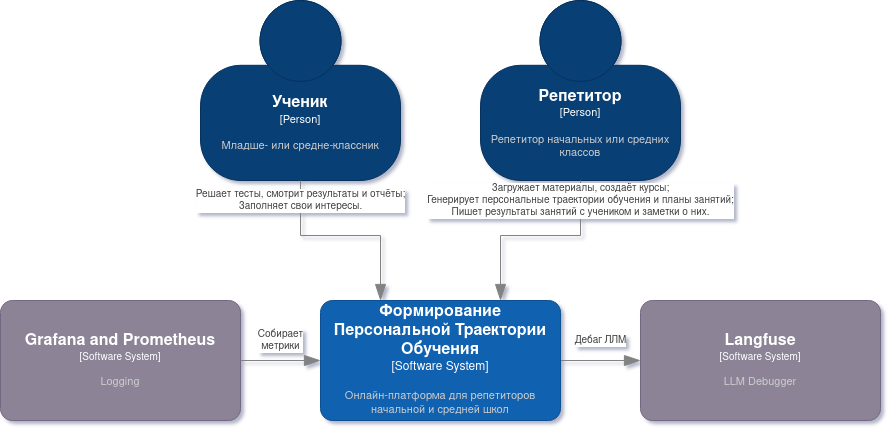

The diagram above was exported from draw.io. Its source (the exported page's mxGraphModel, read from the mxfile embedded in the PNG):
<mxGraphModel dx="977" dy="648" grid="1" gridSize="10" guides="1" tooltips="1" connect="1" arrows="1" fold="1" page="1" pageScale="1" pageWidth="4681" pageHeight="3300" math="0" shadow="0">
  <root>
    <mxCell id="0" />
    <mxCell id="1" parent="0" />
    <mxCell id="iHdVkxIcbajYzPEr88zO-10" edge="1" parent="1" source="cNOFU1cEg4G7tj0gGRZB-1" style="edgeStyle=orthogonalEdgeStyle;shape=connector;rounded=0;jumpStyle=arc;jumpSize=16;orthogonalLoop=1;jettySize=auto;html=1;strokeColor=#828282;strokeWidth=1;align=center;verticalAlign=middle;fontFamily=Helvetica;fontSize=10;fontColor=#404040;labelBackgroundColor=default;elbow=vertical;startSize=14;endArrow=blockThin;endFill=1;endSize=14;" target="iHdVkxIcbajYzPEr88zO-9" value="Дебаг ЛЛМ">
      <mxGeometry relative="1" y="20" as="geometry">
        <mxPoint as="offset" />
      </mxGeometry>
    </mxCell>
    <object placeholders="1" c4Name="Формирование Персональной Траектории Обучения" c4Type="Software System" c4Description="Онлайн-платформа для репетиторов начальной и средней школ" label="&lt;font style=&quot;font-size: 16px&quot;&gt;&lt;b&gt;%c4Name%&lt;/b&gt;&lt;/font&gt;&lt;div&gt;[%c4Type%]&lt;/div&gt;&lt;br&gt;&lt;div&gt;&lt;font style=&quot;font-size: 11px&quot;&gt;&lt;font color=&quot;#cccccc&quot;&gt;%c4Description%&lt;/font&gt;&lt;/div&gt;" link="data:page/id,GDhrfBzp_lzQFPohbafK" id="cNOFU1cEg4G7tj0gGRZB-1">
      <mxCell parent="1" style="rounded=1;whiteSpace=wrap;html=1;labelBackgroundColor=none;fillColor=#1061B0;fontColor=#ffffff;align=center;arcSize=10;strokeColor=#0D5091;metaEdit=1;resizable=0;points=[[0.25,0,0],[0.5,0,0],[0.75,0,0],[1,0.25,0],[1,0.5,0],[1,0.75,0],[0.75,1,0],[0.5,1,0],[0.25,1,0],[0,0.75,0],[0,0.5,0],[0,0.25,0]];" vertex="1">
        <mxGeometry height="120" width="240" x="560" y="360" as="geometry" />
      </mxCell>
    </object>
    <object placeholders="1" c4Name="Ученик" c4Type="Person" c4Description="Младше- или средне-классник" label="&lt;font style=&quot;font-size: 16px&quot;&gt;&lt;b&gt;%c4Name%&lt;/b&gt;&lt;/font&gt;&lt;div&gt;[%c4Type%]&lt;/div&gt;&lt;br&gt;&lt;div&gt;&lt;font style=&quot;font-size: 11px&quot;&gt;&lt;font color=&quot;#cccccc&quot;&gt;%c4Description%&lt;/font&gt;&lt;/div&gt;" id="cNOFU1cEg4G7tj0gGRZB-2">
      <mxCell parent="1" style="html=1;fontSize=11;dashed=0;whiteSpace=wrap;fillColor=#083F75;strokeColor=#06315C;fontColor=#ffffff;shape=mxgraph.c4.person2;align=center;metaEdit=1;points=[[0.5,0,0],[1,0.5,0],[1,0.75,0],[0.75,1,0],[0.5,1,0],[0.25,1,0],[0,0.75,0],[0,0.5,0]];resizable=0;" vertex="1">
        <mxGeometry height="180" width="200" x="440" y="60" as="geometry" />
      </mxCell>
    </object>
    <object placeholders="1" c4Name="Репетитор" c4Type="Person" c4Description="Репетитор начальных или средних классов" label="&lt;font style=&quot;font-size: 16px&quot;&gt;&lt;b&gt;%c4Name%&lt;/b&gt;&lt;/font&gt;&lt;div&gt;[%c4Type%]&lt;/div&gt;&lt;br&gt;&lt;div&gt;&lt;font style=&quot;font-size: 11px&quot;&gt;&lt;font color=&quot;#cccccc&quot;&gt;%c4Description%&lt;/font&gt;&lt;/div&gt;" id="cNOFU1cEg4G7tj0gGRZB-3">
      <mxCell parent="1" style="html=1;fontSize=11;dashed=0;whiteSpace=wrap;fillColor=#083F75;strokeColor=#06315C;fontColor=#ffffff;shape=mxgraph.c4.person2;align=center;metaEdit=1;points=[[0.5,0,0],[1,0.5,0],[1,0.75,0],[0.75,1,0],[0.5,1,0],[0.25,1,0],[0,0.75,0],[0,0.5,0]];resizable=0;" vertex="1">
        <mxGeometry height="180" width="200" x="720" y="60" as="geometry" />
      </mxCell>
    </object>
    <mxCell id="cNOFU1cEg4G7tj0gGRZB-7" edge="1" parent="1" source="cNOFU1cEg4G7tj0gGRZB-2" style="edgeStyle=orthogonalEdgeStyle;shape=connector;rounded=0;jumpStyle=arc;jumpSize=16;orthogonalLoop=1;jettySize=auto;html=1;entryX=0.25;entryY=0;entryDx=0;entryDy=0;entryPerimeter=0;strokeColor=#828282;strokeWidth=1;align=center;verticalAlign=middle;fontFamily=Helvetica;fontSize=10;fontColor=#404040;labelBackgroundColor=default;elbow=vertical;startSize=14;endArrow=blockThin;endFill=1;endSize=14;" target="cNOFU1cEg4G7tj0gGRZB-1" value="Решает тесты, смотрит результаты и отчёты;&lt;br&gt;Заполняет свои интересы.">
      <mxGeometry relative="1" x="-0.8" as="geometry">
        <mxPoint as="offset" />
      </mxGeometry>
    </mxCell>
    <mxCell id="cNOFU1cEg4G7tj0gGRZB-8" edge="1" parent="1" source="cNOFU1cEg4G7tj0gGRZB-3" style="edgeStyle=orthogonalEdgeStyle;shape=connector;rounded=0;jumpStyle=arc;jumpSize=16;orthogonalLoop=1;jettySize=auto;html=1;entryX=0.75;entryY=0;entryDx=0;entryDy=0;entryPerimeter=0;strokeColor=#828282;strokeWidth=1;align=center;verticalAlign=middle;fontFamily=Helvetica;fontSize=10;fontColor=#404040;labelBackgroundColor=default;elbow=vertical;startSize=14;endArrow=blockThin;endFill=1;endSize=14;" target="cNOFU1cEg4G7tj0gGRZB-1" value="&lt;div&gt;Загружает материалы, создаёт курсы;&lt;/div&gt;&lt;div&gt;Генерирует персональные траектории обучения и планы занятий;&lt;/div&gt;Пишет результаты занятий с учеником и заметки о них.">
      <mxGeometry relative="1" x="-0.7989" as="geometry">
        <mxPoint as="offset" />
      </mxGeometry>
    </mxCell>
    <object placeholders="1" c4Name="Grafana and Prometheus" c4Type="Software System" c4Description="Logging" label="&lt;font style=&quot;font-size: 16px&quot;&gt;&lt;b&gt;%c4Name%&lt;/b&gt;&lt;/font&gt;&lt;div&gt;[%c4Type%]&lt;/div&gt;&lt;br&gt;&lt;div&gt;&lt;font style=&quot;font-size: 11px&quot;&gt;&lt;font color=&quot;#cccccc&quot;&gt;%c4Description%&lt;/font&gt;&lt;/div&gt;" id="iHdVkxIcbajYzPEr88zO-1">
      <mxCell parent="1" style="rounded=1;whiteSpace=wrap;html=1;labelBackgroundColor=none;fillColor=#8C8496;fontColor=#ffffff;align=center;arcSize=10;strokeColor=#736782;metaEdit=1;resizable=0;points=[[0.25,0,0],[0.5,0,0],[0.75,0,0],[1,0.25,0],[1,0.5,0],[1,0.75,0],[0.75,1,0],[0.5,1,0],[0.25,1,0],[0,0.75,0],[0,0.5,0],[0,0.25,0]];fontFamily=Helvetica;fontSize=10;" vertex="1">
        <mxGeometry height="120" width="240" x="240" y="360" as="geometry" />
      </mxCell>
    </object>
    <mxCell id="iHdVkxIcbajYzPEr88zO-5" edge="1" parent="1" source="iHdVkxIcbajYzPEr88zO-1" style="edgeStyle=orthogonalEdgeStyle;shape=connector;rounded=0;jumpStyle=arc;jumpSize=16;orthogonalLoop=1;jettySize=auto;html=1;exitX=1;exitY=0.5;exitDx=0;exitDy=0;exitPerimeter=0;entryX=0;entryY=0.5;entryDx=0;entryDy=0;entryPerimeter=0;strokeColor=#828282;strokeWidth=1;align=center;verticalAlign=middle;fontFamily=Helvetica;fontSize=10;fontColor=#404040;labelBackgroundColor=default;elbow=vertical;startSize=14;endArrow=blockThin;endFill=1;endSize=14;" target="cNOFU1cEg4G7tj0gGRZB-1" value="Собирает&lt;br&gt;&lt;div&gt;метрики&lt;/div&gt;">
      <mxGeometry relative="1" y="20" as="geometry">
        <mxPoint as="offset" />
      </mxGeometry>
    </mxCell>
    <object placeholders="1" c4Name="Langfuse" c4Type="Software System" c4Description="LLM Debugger" label="&lt;font style=&quot;font-size: 16px&quot;&gt;&lt;b&gt;%c4Name%&lt;/b&gt;&lt;/font&gt;&lt;div&gt;[%c4Type%]&lt;/div&gt;&lt;br&gt;&lt;div&gt;&lt;font style=&quot;font-size: 11px&quot;&gt;&lt;font color=&quot;#cccccc&quot;&gt;%c4Description%&lt;/font&gt;&lt;/div&gt;" id="iHdVkxIcbajYzPEr88zO-9">
      <mxCell parent="1" style="rounded=1;whiteSpace=wrap;html=1;labelBackgroundColor=none;fillColor=#8C8496;fontColor=#ffffff;align=center;arcSize=10;strokeColor=#736782;metaEdit=1;resizable=0;points=[[0.25,0,0],[0.5,0,0],[0.75,0,0],[1,0.25,0],[1,0.5,0],[1,0.75,0],[0.75,1,0],[0.5,1,0],[0.25,1,0],[0,0.75,0],[0,0.5,0],[0,0.25,0]];fontFamily=Helvetica;fontSize=10;" vertex="1">
        <mxGeometry height="120" width="240" x="880" y="360" as="geometry" />
      </mxCell>
    </object>
  </root>
</mxGraphModel>